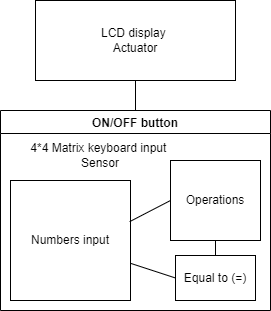

The diagram above was exported from draw.io. Its source (the exported page's mxGraphModel, read from the mxfile embedded in the PNG):
<mxGraphModel dx="1278" dy="649" grid="1" gridSize="10" guides="1" tooltips="1" connect="1" arrows="1" fold="1" page="1" pageScale="1" pageWidth="850" pageHeight="1100" math="0" shadow="0">
  <root>
    <mxCell id="0" />
    <mxCell id="1" parent="0" />
    <mxCell id="neK7vt16SD5j2TFqqE5A-4" value="LCD display&amp;nbsp;&lt;br&gt;Actuator" style="rounded=0;whiteSpace=wrap;html=1;" vertex="1" parent="1">
      <mxGeometry x="455" y="90" width="200" height="80" as="geometry" />
    </mxCell>
    <mxCell id="neK7vt16SD5j2TFqqE5A-7" value="ON/OFF button" style="swimlane;" vertex="1" parent="1">
      <mxGeometry x="420" y="200" width="270" height="200" as="geometry" />
    </mxCell>
    <mxCell id="neK7vt16SD5j2TFqqE5A-8" value="4*4 Matrix keyboard input&amp;nbsp;&lt;br&gt;Sensor" style="text;html=1;strokeColor=none;fillColor=none;align=center;verticalAlign=middle;whiteSpace=wrap;rounded=0;" vertex="1" parent="neK7vt16SD5j2TFqqE5A-7">
      <mxGeometry x="10" y="30" width="180" height="30" as="geometry" />
    </mxCell>
    <mxCell id="neK7vt16SD5j2TFqqE5A-10" value="Numbers input" style="rounded=0;whiteSpace=wrap;html=1;" vertex="1" parent="neK7vt16SD5j2TFqqE5A-7">
      <mxGeometry x="10" y="70" width="120" height="120" as="geometry" />
    </mxCell>
    <mxCell id="neK7vt16SD5j2TFqqE5A-3" value="Equal to (=)" style="rounded=0;whiteSpace=wrap;html=1;" vertex="1" parent="neK7vt16SD5j2TFqqE5A-7">
      <mxGeometry x="175" y="145" width="80" height="45" as="geometry" />
    </mxCell>
    <mxCell id="neK7vt16SD5j2TFqqE5A-11" value="Operations" style="rounded=0;whiteSpace=wrap;html=1;" vertex="1" parent="neK7vt16SD5j2TFqqE5A-7">
      <mxGeometry x="170" y="50" width="90" height="80" as="geometry" />
    </mxCell>
    <mxCell id="neK7vt16SD5j2TFqqE5A-13" value="" style="endArrow=none;html=1;rounded=0;entryX=0;entryY=0.5;entryDx=0;entryDy=0;exitX=0.993;exitY=0.343;exitDx=0;exitDy=0;exitPerimeter=0;" edge="1" parent="neK7vt16SD5j2TFqqE5A-7" source="neK7vt16SD5j2TFqqE5A-10" target="neK7vt16SD5j2TFqqE5A-11">
      <mxGeometry width="50" height="50" relative="1" as="geometry">
        <mxPoint x="-20" y="130" as="sourcePoint" />
        <mxPoint x="30" y="80" as="targetPoint" />
      </mxGeometry>
    </mxCell>
    <mxCell id="neK7vt16SD5j2TFqqE5A-12" value="" style="endArrow=none;html=1;rounded=0;entryX=0;entryY=0.5;entryDx=0;entryDy=0;exitX=1;exitY=0.69;exitDx=0;exitDy=0;exitPerimeter=0;" edge="1" parent="neK7vt16SD5j2TFqqE5A-7" source="neK7vt16SD5j2TFqqE5A-10" target="neK7vt16SD5j2TFqqE5A-3">
      <mxGeometry width="50" height="50" relative="1" as="geometry">
        <mxPoint x="-20" y="130" as="sourcePoint" />
        <mxPoint x="30" y="80" as="targetPoint" />
      </mxGeometry>
    </mxCell>
    <mxCell id="neK7vt16SD5j2TFqqE5A-14" value="" style="endArrow=none;html=1;rounded=0;entryX=0.5;entryY=0;entryDx=0;entryDy=0;exitX=0.5;exitY=1;exitDx=0;exitDy=0;" edge="1" parent="neK7vt16SD5j2TFqqE5A-7" source="neK7vt16SD5j2TFqqE5A-11" target="neK7vt16SD5j2TFqqE5A-3">
      <mxGeometry width="50" height="50" relative="1" as="geometry">
        <mxPoint x="-20" y="130" as="sourcePoint" />
        <mxPoint x="30" y="80" as="targetPoint" />
      </mxGeometry>
    </mxCell>
    <mxCell id="neK7vt16SD5j2TFqqE5A-9" value="" style="endArrow=none;html=1;rounded=0;entryX=0.5;entryY=1;entryDx=0;entryDy=0;exitX=0.5;exitY=0;exitDx=0;exitDy=0;" edge="1" parent="1" source="neK7vt16SD5j2TFqqE5A-7" target="neK7vt16SD5j2TFqqE5A-4">
      <mxGeometry width="50" height="50" relative="1" as="geometry">
        <mxPoint x="400" y="330" as="sourcePoint" />
        <mxPoint x="450" y="280" as="targetPoint" />
      </mxGeometry>
    </mxCell>
  </root>
</mxGraphModel>